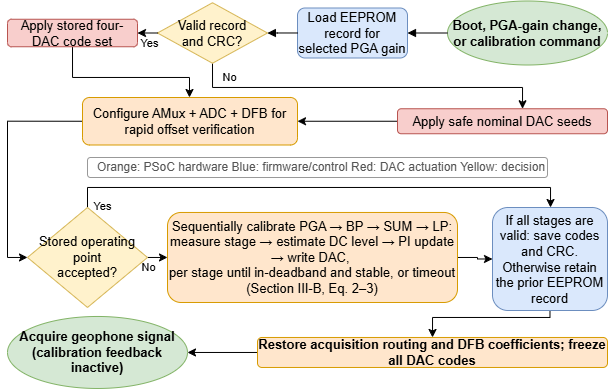

The diagram above was exported from draw.io. Its source (the exported page's mxGraphModel, read from the mxfile embedded in the PNG):
<mxGraphModel dx="148" dy="1749" grid="1" gridSize="10" guides="1" tooltips="1" connect="1" arrows="1" fold="1" page="1" pageScale="1" pageWidth="827" pageHeight="1169" math="0" shadow="0">
  <root>
    <mxCell id="0" />
    <mxCell id="1" parent="0" />
    <mxCell id="73cJvmG9Y3DG1glWdBMk-32" edge="1" parent="1" source="73cJvmG9Y3DG1glWdBMk-11" style="edgeStyle=orthogonalEdgeStyle;curved=1;rounded=0;orthogonalLoop=1;jettySize=auto;html=1;exitX=1;exitY=0.5;exitDx=0;exitDy=0;entryX=0;entryY=0.5;entryDx=0;entryDy=0;" target="73cJvmG9Y3DG1glWdBMk-12">
      <mxGeometry relative="1" as="geometry" />
    </mxCell>
    <mxCell id="wByom0Gyc8LYUdCKaJrU-4" connectable="0" parent="73cJvmG9Y3DG1glWdBMk-32" style="edgeLabel;html=1;align=center;verticalAlign=middle;resizable=0;points=[];" value="No" vertex="1">
      <mxGeometry relative="1" x="-0.4576" y="1" as="geometry">
        <mxPoint x="-5" y="11" as="offset" />
      </mxGeometry>
    </mxCell>
    <mxCell id="73cJvmG9Y3DG1glWdBMk-34" edge="1" parent="1" source="73cJvmG9Y3DG1glWdBMk-11" style="edgeStyle=orthogonalEdgeStyle;curved=0;rounded=0;orthogonalLoop=1;jettySize=auto;html=1;exitX=0.5;exitY=0;exitDx=0;exitDy=0;" target="73cJvmG9Y3DG1glWdBMk-13">
      <mxGeometry relative="1" as="geometry">
        <Array as="points">
          <mxPoint x="1120" y="-10" />
          <mxPoint x="1583" y="-10" />
        </Array>
        <mxPoint x="1690" y="-10" as="targetPoint" />
      </mxGeometry>
    </mxCell>
    <mxCell id="wByom0Gyc8LYUdCKaJrU-3" connectable="0" parent="73cJvmG9Y3DG1glWdBMk-34" style="edgeLabel;html=1;align=center;verticalAlign=middle;resizable=0;points=[];" value="Yes" vertex="1">
      <mxGeometry relative="1" x="-0.9046" y="1" as="geometry">
        <mxPoint x="11" y="20" as="offset" />
      </mxGeometry>
    </mxCell>
    <mxCell id="73cJvmG9Y3DG1glWdBMk-11" parent="1" style="rhombus;whiteSpace=wrap;html=1;fillColor=#fff2cc;strokeColor=#d6b656;fontSize=13;" value="Stored operating point&#10;accepted?" vertex="1">
      <mxGeometry height="100" width="120" x="1060" y="9.969999999999999" as="geometry" />
    </mxCell>
    <mxCell id="73cJvmG9Y3DG1glWdBMk-33" edge="1" parent="1" source="73cJvmG9Y3DG1glWdBMk-12" style="edgeStyle=orthogonalEdgeStyle;curved=0;rounded=0;orthogonalLoop=1;jettySize=auto;html=1;exitX=1;exitY=0.5;exitDx=0;exitDy=0;entryX=0;entryY=0.5;entryDx=0;entryDy=0;" target="73cJvmG9Y3DG1glWdBMk-13">
      <mxGeometry relative="1" as="geometry">
        <Array as="points">
          <mxPoint x="1510" y="60" />
          <mxPoint x="1510" y="62" />
        </Array>
      </mxGeometry>
    </mxCell>
    <mxCell id="73cJvmG9Y3DG1glWdBMk-12" parent="1" style="rounded=1;whiteSpace=wrap;html=1;fillColor=#ffe6cc;strokeColor=#d79b00;fontSize=13;align=center;" value="Sequentially calibrate PGA → BP → SUM → LP:&lt;br&gt;measure stage → estimate DC level → PI update → write DAC,&amp;nbsp;&lt;div&gt;per stage until in-deadband and stable, or timeout&lt;br&gt;(Section III-B, Eq. 2–3)&lt;/div&gt;" vertex="1">
      <mxGeometry height="90.03" width="290" x="1200" y="14.96" as="geometry" />
    </mxCell>
    <mxCell id="73cJvmG9Y3DG1glWdBMk-35" edge="1" parent="1" source="73cJvmG9Y3DG1glWdBMk-13" style="edgeStyle=orthogonalEdgeStyle;curved=0;rounded=0;orthogonalLoop=1;jettySize=auto;html=1;exitX=0.5;exitY=1;exitDx=0;exitDy=0;" target="73cJvmG9Y3DG1glWdBMk-14">
      <mxGeometry relative="1" as="geometry">
        <Array as="points">
          <mxPoint x="1583" y="120" />
          <mxPoint x="1465" y="120" />
        </Array>
      </mxGeometry>
    </mxCell>
    <mxCell id="73cJvmG9Y3DG1glWdBMk-13" parent="1" style="rounded=1;whiteSpace=wrap;html=1;fillColor=#dae8fc;strokeColor=#6c8ebf;fontSize=13;" value="If all stages are valid: save codes and CRC.&#10;Otherwise retain the prior EEPROM record" vertex="1">
      <mxGeometry height="103" width="115" x="1525" y="10" as="geometry" />
    </mxCell>
    <mxCell id="73cJvmG9Y3DG1glWdBMk-36" edge="1" parent="1" source="73cJvmG9Y3DG1glWdBMk-14" style="edgeStyle=orthogonalEdgeStyle;curved=0;rounded=0;orthogonalLoop=1;jettySize=auto;html=1;exitX=0;exitY=0.5;exitDx=0;exitDy=0;" target="73cJvmG9Y3DG1glWdBMk-15">
      <mxGeometry relative="1" as="geometry" />
    </mxCell>
    <mxCell id="73cJvmG9Y3DG1glWdBMk-14" parent="1" style="rounded=1;whiteSpace=wrap;html=1;fillColor=#ffe6cc;strokeColor=#d79b00;fontStyle=1;fontSize=13;" value="Restore acquisition routing and DFB coefficients; freeze all DAC codes" vertex="1">
      <mxGeometry height="30" width="350" x="1290" y="139.97" as="geometry" />
    </mxCell>
    <mxCell id="73cJvmG9Y3DG1glWdBMk-15" parent="1" style="ellipse;whiteSpace=wrap;html=1;aspect=fixed;fillColor=#d5e8d4;strokeColor=#82b366;fontStyle=1;fontSize=13;" value="Acquire geophone signal&#10;(calibration feedback inactive)" vertex="1">
      <mxGeometry height="72" width="180" x="1040" y="118.97" as="geometry" />
    </mxCell>
    <mxCell id="73cJvmG9Y3DG1glWdBMk-16" parent="1" style="rounded=1;whiteSpace=wrap;html=1;fillColor=#ffffff;strokeColor=#999999;fontSize=11;fontColor=#555555;align=center;spacingLeft=8;rotation=0;" value="&lt;font style=&quot;font-size: 12px;&quot;&gt;Orange: PSoC hardware   Blue: firmware/control Red: DAC actuation Yellow: decision&lt;/font&gt;" vertex="1">
      <mxGeometry height="20" width="460" x="1120" y="-40" as="geometry" />
    </mxCell>
    <mxCell id="73cJvmG9Y3DG1glWdBMk-1" parent="1" style="ellipse;whiteSpace=wrap;html=1;aspect=fixed;fillColor=#d5e8d4;strokeColor=#82b366;fontStyle=1;fontSize=13;" value="Boot, PGA-gain change,&#10;or calibration command" vertex="1">
      <mxGeometry height="64" width="160" x="1480" y="-196.5" as="geometry" />
    </mxCell>
    <mxCell id="73cJvmG9Y3DG1glWdBMk-2" parent="1" style="rounded=1;whiteSpace=wrap;html=1;fillColor=#dae8fc;strokeColor=#6c8ebf;fontSize=13;" value="Load EEPROM record for&#10;selected PGA gain" vertex="1">
      <mxGeometry height="50" width="110" x="1330" y="-189.5" as="geometry" />
    </mxCell>
    <mxCell id="73cJvmG9Y3DG1glWdBMk-27" edge="1" parent="1" source="73cJvmG9Y3DG1glWdBMk-5" style="edgeStyle=orthogonalEdgeStyle;curved=0;rounded=0;orthogonalLoop=1;jettySize=auto;html=1;exitX=0.5;exitY=1;exitDx=0;exitDy=0;" target="73cJvmG9Y3DG1glWdBMk-9">
      <mxGeometry relative="1" as="geometry">
        <Array as="points">
          <mxPoint x="1245" y="-110" />
          <mxPoint x="1555" y="-110" />
        </Array>
      </mxGeometry>
    </mxCell>
    <mxCell id="wByom0Gyc8LYUdCKaJrU-2" connectable="0" parent="73cJvmG9Y3DG1glWdBMk-27" style="edgeLabel;html=1;align=center;verticalAlign=middle;resizable=0;points=[];" value="No" vertex="1">
      <mxGeometry relative="1" x="-0.6232" y="3" as="geometry">
        <mxPoint x="-26" y="-7" as="offset" />
      </mxGeometry>
    </mxCell>
    <mxCell id="73cJvmG9Y3DG1glWdBMk-5" parent="1" style="rhombus;whiteSpace=wrap;html=1;fillColor=#fff2cc;strokeColor=#d6b656;fontSize=13;" value="Valid record&#10;and CRC?" vertex="1">
      <mxGeometry height="60.5" width="110" x="1190" y="-194.75" as="geometry" />
    </mxCell>
    <mxCell id="73cJvmG9Y3DG1glWdBMk-29" edge="1" parent="1" source="73cJvmG9Y3DG1glWdBMk-7" style="edgeStyle=orthogonalEdgeStyle;curved=0;rounded=0;orthogonalLoop=1;jettySize=auto;html=1;exitX=0.5;exitY=1;exitDx=0;exitDy=0;" target="73cJvmG9Y3DG1glWdBMk-10">
      <mxGeometry relative="1" as="geometry">
        <Array as="points">
          <mxPoint x="1105" y="-120" />
          <mxPoint x="1222" y="-120" />
        </Array>
      </mxGeometry>
    </mxCell>
    <mxCell id="73cJvmG9Y3DG1glWdBMk-7" parent="1" style="rounded=1;whiteSpace=wrap;html=1;fillColor=#f8cecc;strokeColor=#b85450;fontSize=13;" value="Apply stored four-DAC code set" vertex="1">
      <mxGeometry height="27.5" width="130" x="1040" y="-178.25" as="geometry" />
    </mxCell>
    <mxCell id="wByom0Gyc8LYUdCKaJrU-9" edge="1" parent="1" source="73cJvmG9Y3DG1glWdBMk-9" style="edgeStyle=orthogonalEdgeStyle;curved=1;rounded=0;orthogonalLoop=1;jettySize=auto;html=1;exitX=0;exitY=0.5;exitDx=0;exitDy=0;entryX=1;entryY=0.5;entryDx=0;entryDy=0;" target="73cJvmG9Y3DG1glWdBMk-10">
      <mxGeometry relative="1" as="geometry" />
    </mxCell>
    <mxCell id="73cJvmG9Y3DG1glWdBMk-9" parent="1" style="rounded=1;whiteSpace=wrap;html=1;fillColor=#f8cecc;strokeColor=#b85450;fontSize=13;" value="Apply safe nominal DAC seeds" vertex="1">
      <mxGeometry height="25" width="210" x="1430" y="-88.75" as="geometry" />
    </mxCell>
    <mxCell id="wByom0Gyc8LYUdCKaJrU-10" edge="1" parent="1" source="73cJvmG9Y3DG1glWdBMk-10" style="edgeStyle=orthogonalEdgeStyle;curved=0;rounded=0;orthogonalLoop=1;jettySize=auto;html=1;exitX=0;exitY=0.5;exitDx=0;exitDy=0;entryX=0;entryY=0.5;entryDx=0;entryDy=0;" target="73cJvmG9Y3DG1glWdBMk-11">
      <mxGeometry relative="1" as="geometry" />
    </mxCell>
    <mxCell id="73cJvmG9Y3DG1glWdBMk-10" parent="1" style="rounded=1;whiteSpace=wrap;html=1;fillColor=#ffe6cc;strokeColor=#d79b00;fontSize=13;" value="Configure AMux + ADC + DFB for&#10;rapid offset verification" vertex="1">
      <mxGeometry height="47.5" width="215" x="1115" y="-100" as="geometry" />
    </mxCell>
    <mxCell id="73cJvmG9Y3DG1glWdBMk-17" edge="1" parent="1" source="73cJvmG9Y3DG1glWdBMk-1" style="edgeStyle=orthogonalEdgeStyle;rounded=0;orthogonalLoop=1;jettySize=auto;html=1;endArrow=block;endFill=1;" target="73cJvmG9Y3DG1glWdBMk-2">
      <mxGeometry relative="1" as="geometry" />
    </mxCell>
    <mxCell id="73cJvmG9Y3DG1glWdBMk-18" edge="1" parent="1" source="73cJvmG9Y3DG1glWdBMk-2" style="edgeStyle=orthogonalEdgeStyle;rounded=0;orthogonalLoop=1;jettySize=auto;html=1;endArrow=block;endFill=1;" target="73cJvmG9Y3DG1glWdBMk-5">
      <mxGeometry relative="1" as="geometry" />
    </mxCell>
    <mxCell id="wByom0Gyc8LYUdCKaJrU-7" edge="1" parent="1" source="73cJvmG9Y3DG1glWdBMk-5" style="edgeStyle=orthogonalEdgeStyle;curved=0;rounded=0;orthogonalLoop=1;jettySize=auto;html=1;exitX=0;exitY=0.5;exitDx=0;exitDy=0;entryX=1;entryY=0.5;entryDx=0;entryDy=0;" target="73cJvmG9Y3DG1glWdBMk-7">
      <mxGeometry relative="1" as="geometry" />
    </mxCell>
    <mxCell id="wByom0Gyc8LYUdCKaJrU-8" connectable="0" parent="wByom0Gyc8LYUdCKaJrU-7" style="edgeLabel;html=1;align=center;verticalAlign=middle;resizable=0;points=[];" value="Yes" vertex="1">
      <mxGeometry relative="1" x="-0.1623" as="geometry">
        <mxPoint y="10" as="offset" />
      </mxGeometry>
    </mxCell>
  </root>
</mxGraphModel>